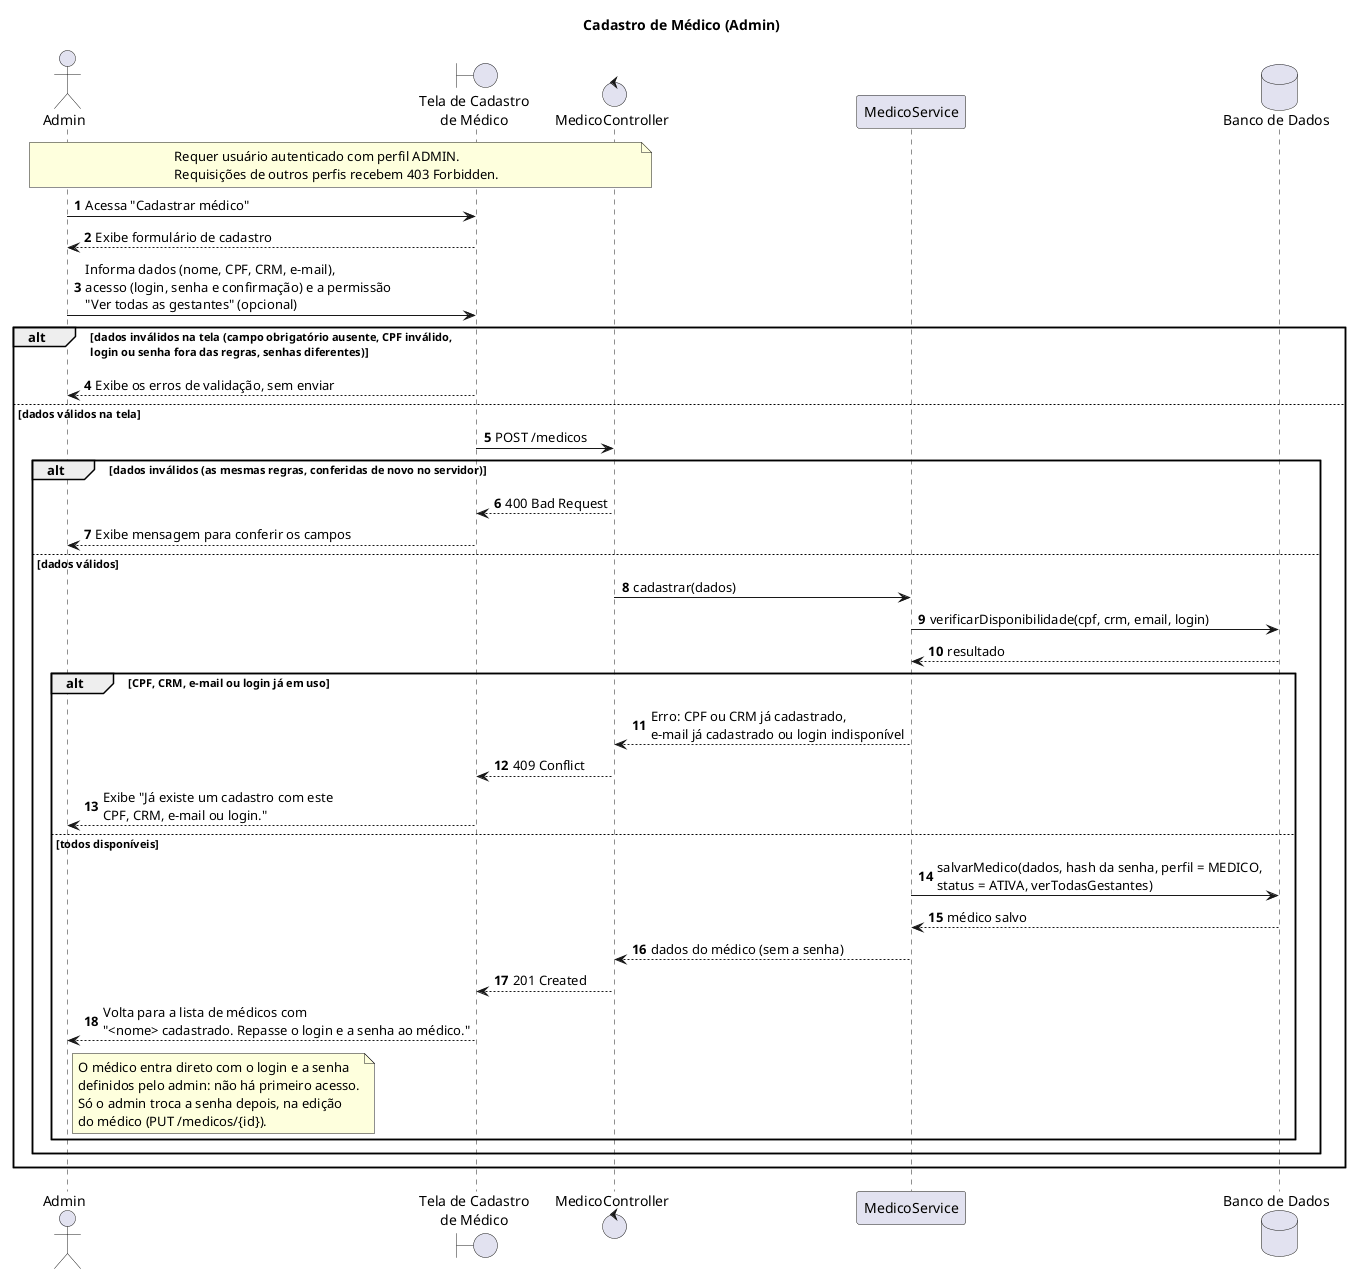

The diagram above was rendered by PlantUML. Its source (embedded in the PNG):
@startuml cadastro-medico
title Cadastro de Médico (Admin)
autonumber

actor "Admin" as Admin
boundary "Tela de Cadastro\nde Médico" as Tela
control "MedicoController" as Controller
participant "MedicoService" as Service
database "Banco de Dados" as BD

note over Admin, Controller
    Requer usuário autenticado com perfil ADMIN.
    Requisições de outros perfis recebem 403 Forbidden.
end note

Admin -> Tela : Acessa "Cadastrar médico"
Tela --> Admin : Exibe formulário de cadastro
Admin -> Tela : Informa dados (nome, CPF, CRM, e-mail),\nacesso (login, senha e confirmação) e a permissão\n"Ver todas as gestantes" (opcional)

alt dados inválidos na tela (campo obrigatório ausente, CPF inválido,\nlogin ou senha fora das regras, senhas diferentes)
    Tela --> Admin : Exibe os erros de validação, sem enviar
else dados válidos na tela
    Tela -> Controller : POST /medicos

    alt dados inválidos (as mesmas regras, conferidas de novo no servidor)
        Controller --> Tela : 400 Bad Request
        Tela --> Admin : Exibe mensagem para conferir os campos
    else dados válidos
        Controller -> Service : cadastrar(dados)
        Service -> BD : verificarDisponibilidade(cpf, crm, email, login)
        BD --> Service : resultado

        alt CPF, CRM, e-mail ou login já em uso
            Service --> Controller : Erro: CPF ou CRM já cadastrado,\ne-mail já cadastrado ou login indisponível
            Controller --> Tela : 409 Conflict
            Tela --> Admin : Exibe "Já existe um cadastro com este\nCPF, CRM, e-mail ou login."
        else todos disponíveis
            Service -> BD : salvarMedico(dados, hash da senha, perfil = MEDICO,\nstatus = ATIVA, verTodasGestantes)
            BD --> Service : médico salvo
            Service --> Controller : dados do médico (sem a senha)
            Controller --> Tela : 201 Created
            Tela --> Admin : Volta para a lista de médicos com\n"<nome> cadastrado. Repasse o login e a senha ao médico."
            note right of Admin
                O médico entra direto com o login e a senha
                definidos pelo admin: não há primeiro acesso.
                Só o admin troca a senha depois, na edição
                do médico (PUT /medicos/{id}).
            end note
        end
    end
end

@enduml